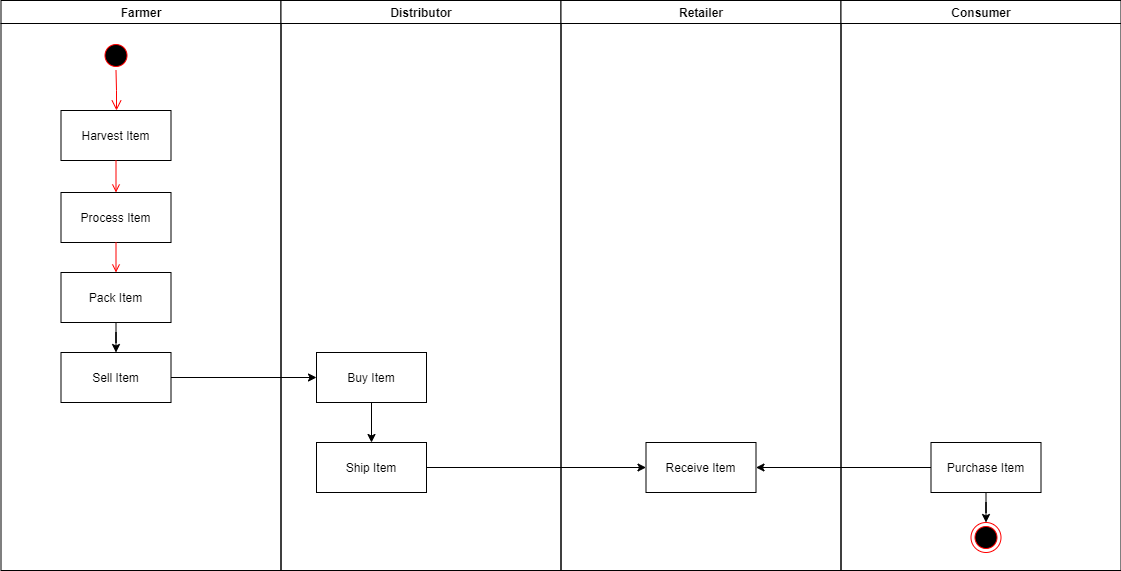

The diagram above was exported from draw.io. Its source (the exported page's mxGraphModel, read from the mxfile embedded in the PNG):
<mxGraphModel dx="2062" dy="1122" grid="1" gridSize="10" guides="1" tooltips="1" connect="1" arrows="1" fold="1" page="1" pageScale="1" pageWidth="1169" pageHeight="826" background="none" math="0" shadow="0">
  <root>
    <mxCell id="0" />
    <mxCell id="1" parent="0" />
    <mxCell id="2" value="Farmer" style="swimlane;whiteSpace=wrap" parent="1" vertex="1">
      <mxGeometry x="164.5" y="128" width="280" height="570" as="geometry" />
    </mxCell>
    <mxCell id="5" value="" style="ellipse;shape=startState;fillColor=#000000;strokeColor=#ff0000;" parent="2" vertex="1">
      <mxGeometry x="100" y="40" width="30" height="30" as="geometry" />
    </mxCell>
    <mxCell id="6" value="" style="edgeStyle=elbowEdgeStyle;elbow=horizontal;verticalAlign=bottom;endArrow=open;endSize=8;strokeColor=#FF0000;endFill=1;rounded=0" parent="2" source="5" target="7" edge="1">
      <mxGeometry x="100" y="40" as="geometry">
        <mxPoint x="115" y="110" as="targetPoint" />
      </mxGeometry>
    </mxCell>
    <mxCell id="7" value="Harvest Item" style="" parent="2" vertex="1">
      <mxGeometry x="60" y="110" width="110" height="50" as="geometry" />
    </mxCell>
    <mxCell id="8" value="Process Item" style="" parent="2" vertex="1">
      <mxGeometry x="60" y="192" width="110" height="50" as="geometry" />
    </mxCell>
    <mxCell id="9" value="" style="endArrow=open;strokeColor=#FF0000;endFill=1;rounded=0" parent="2" source="7" target="8" edge="1">
      <mxGeometry relative="1" as="geometry" />
    </mxCell>
    <mxCell id="BAF2igcpMHV-mwnGxxYR-48" value="" style="edgeStyle=orthogonalEdgeStyle;rounded=0;orthogonalLoop=1;jettySize=auto;html=1;" edge="1" parent="2" source="10" target="BAF2igcpMHV-mwnGxxYR-47">
      <mxGeometry relative="1" as="geometry" />
    </mxCell>
    <mxCell id="10" value="Pack Item" style="" parent="2" vertex="1">
      <mxGeometry x="60" y="272" width="110" height="50" as="geometry" />
    </mxCell>
    <mxCell id="11" value="" style="endArrow=open;strokeColor=#FF0000;endFill=1;rounded=0" parent="2" source="8" target="10" edge="1">
      <mxGeometry relative="1" as="geometry" />
    </mxCell>
    <mxCell id="BAF2igcpMHV-mwnGxxYR-47" value="Sell Item" style="" vertex="1" parent="2">
      <mxGeometry x="60" y="352" width="110" height="50" as="geometry" />
    </mxCell>
    <mxCell id="3" value="Distributor" style="swimlane;whiteSpace=wrap" parent="1" vertex="1">
      <mxGeometry x="444.5" y="128" width="280" height="570" as="geometry" />
    </mxCell>
    <mxCell id="BAF2igcpMHV-mwnGxxYR-50" value="" style="edgeStyle=orthogonalEdgeStyle;rounded=0;orthogonalLoop=1;jettySize=auto;html=1;" edge="1" parent="3" source="18" target="BAF2igcpMHV-mwnGxxYR-49">
      <mxGeometry relative="1" as="geometry" />
    </mxCell>
    <mxCell id="18" value="Buy Item" style="" parent="3" vertex="1">
      <mxGeometry x="35.5" y="352" width="110" height="50" as="geometry" />
    </mxCell>
    <mxCell id="BAF2igcpMHV-mwnGxxYR-49" value="Ship Item" style="" vertex="1" parent="3">
      <mxGeometry x="35.5" y="442" width="110" height="50" as="geometry" />
    </mxCell>
    <mxCell id="4" value="Retailer" style="swimlane;whiteSpace=wrap" parent="1" vertex="1">
      <mxGeometry x="724.5" y="128" width="280" height="570" as="geometry" />
    </mxCell>
    <mxCell id="33" value="Receive Item" style="" parent="4" vertex="1">
      <mxGeometry x="85" y="442" width="110" height="50" as="geometry" />
    </mxCell>
    <mxCell id="BAF2igcpMHV-mwnGxxYR-41" value="Consumer" style="swimlane;whiteSpace=wrap" vertex="1" parent="1">
      <mxGeometry x="1004.5" y="128" width="280" height="570" as="geometry" />
    </mxCell>
    <mxCell id="BAF2igcpMHV-mwnGxxYR-53" style="edgeStyle=orthogonalEdgeStyle;rounded=0;orthogonalLoop=1;jettySize=auto;html=1;" edge="1" parent="BAF2igcpMHV-mwnGxxYR-41" source="BAF2igcpMHV-mwnGxxYR-42" target="BAF2igcpMHV-mwnGxxYR-45">
      <mxGeometry relative="1" as="geometry" />
    </mxCell>
    <mxCell id="BAF2igcpMHV-mwnGxxYR-42" value="Purchase Item" style="" vertex="1" parent="BAF2igcpMHV-mwnGxxYR-41">
      <mxGeometry x="90" y="442" width="110" height="50" as="geometry" />
    </mxCell>
    <mxCell id="BAF2igcpMHV-mwnGxxYR-45" value="" style="ellipse;shape=endState;fillColor=#000000;strokeColor=#ff0000" vertex="1" parent="BAF2igcpMHV-mwnGxxYR-41">
      <mxGeometry x="130" y="522" width="30" height="30" as="geometry" />
    </mxCell>
    <mxCell id="BAF2igcpMHV-mwnGxxYR-51" style="edgeStyle=orthogonalEdgeStyle;rounded=0;orthogonalLoop=1;jettySize=auto;html=1;entryX=0;entryY=0.5;entryDx=0;entryDy=0;" edge="1" parent="1" source="BAF2igcpMHV-mwnGxxYR-49" target="33">
      <mxGeometry relative="1" as="geometry" />
    </mxCell>
    <mxCell id="BAF2igcpMHV-mwnGxxYR-52" style="edgeStyle=orthogonalEdgeStyle;rounded=0;orthogonalLoop=1;jettySize=auto;html=1;" edge="1" parent="1" source="BAF2igcpMHV-mwnGxxYR-42" target="33">
      <mxGeometry relative="1" as="geometry" />
    </mxCell>
    <mxCell id="BAF2igcpMHV-mwnGxxYR-54" style="edgeStyle=orthogonalEdgeStyle;rounded=0;orthogonalLoop=1;jettySize=auto;html=1;entryX=0;entryY=0.5;entryDx=0;entryDy=0;" edge="1" parent="1" source="BAF2igcpMHV-mwnGxxYR-47" target="18">
      <mxGeometry relative="1" as="geometry" />
    </mxCell>
  </root>
</mxGraphModel>